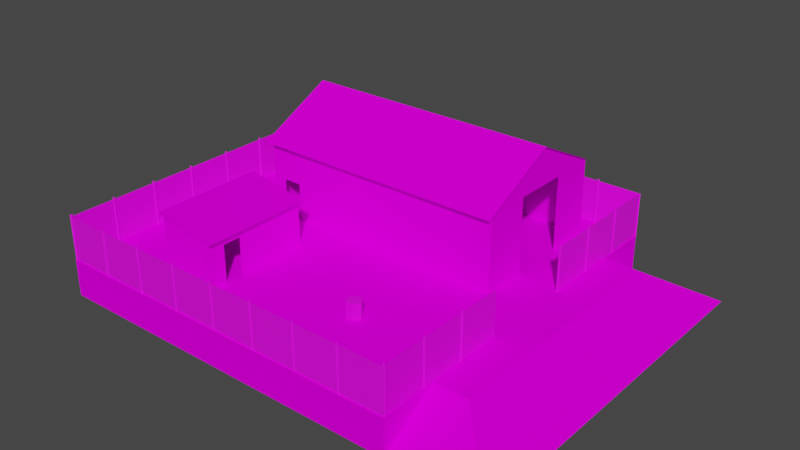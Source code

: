 # Source: Concrete_Ramps.blend  (saved by Blender 2.82.7; exported with 4.5.12 LTS)
import bpy
from mathutils import Matrix  # noqa: F401  (used for matrix-valued properties, if any)

bpy.ops.wm.read_factory_settings(use_empty=True)
scene = bpy.context.scene
scene.name = 'Scene'

# ---- collections
col_collection = bpy.data.collections.new('Collection'); scene.collection.children.link(col_collection)

# ---- images (referenced by path relative to the original .blend; pixels are not part of the script)
import os
ASSET_DIR = os.environ.get("B2B_ASSET_DIR", "")  # directory of the original .blend (textures are referenced by path, not embedded)
HERE = os.path.dirname(os.path.abspath(__file__))  # packed textures are extracted next to this script under _unpacked/

def load_image(name, relpath, width, height, colorspace="sRGB"):
    """Load a texture the original file referenced (path relative to the .blend, or extracted next to this script)."""
    p = next((c for c in (os.path.join(HERE, relpath), os.path.join(ASSET_DIR, relpath)) if relpath and os.path.exists(c)), "")
    if p:
        img = bpy.data.images.load(p, check_existing=True)
        img.name = name
    else:  # same state as the original file: an image datablock whose file is absent (Cycles renders it pink)
        img = bpy.data.images.new(name, width, height)
        img.source = "FILE"
        img.filepath = "//" + (relpath or name)
    img.colorspace_settings.name = colorspace
    return img
img_material_base_color_002 = load_image('material Base Color.002', 'Barrel-Texture.png', 1024, 1024, 'sRGB')
img_material_base_color_001 = load_image('material Base Color.001', '', 1024, 1024, 'sRGB')
img_concrete_floor_texture_png = load_image('Concrete Floor Texture.png', 'Concrete Floor Texture.png', 1024, 1024, 'sRGB')
img_material_base_color = load_image('material Base Color', 'Shed Corrugated Texture.png', 1024, 1024, 'sRGB')
img_material_0_base_color = load_image('material_0 Base Color', 'Rusty-Painted-Metal-Corrugated.png', 1024, 1024, 'sRGB')
img_color_a02_base_color_001 = load_image('Color_A02 Base Color.001', 'Pole Texture.png', 1024, 1024, 'sRGB')
img_color_c03_base_color_001 = load_image('Color_C03 Base Color.001', 'Chainlink-Fence.png', 1024, 1024, 'sRGB')

# ---- materials (node trees are filled in below, after node groups)
mat_material_001 = bpy.data.materials.new('material.001')
mat_material_001.use_transparent_shadow = False
mat_material_001.diffuse_color = (1.0, 1.0, 1.0, 1.0)
mat_material_0_001 = bpy.data.materials.new('material_0.001')
mat_material_0_001.use_transparent_shadow = False
mat_material_0_001.diffuse_color = (0.6431, 0.698, 0.7333, 1.0)
mat_color_m01_001 = bpy.data.materials.new('Color_M01.001')
mat_color_m01_001.use_transparent_shadow = False
mat_color_m01_001.diffuse_color = (0.8863, 0.8863, 0.8863, 1.0)
mat_material = bpy.data.materials.new('material')
mat_material.use_transparent_shadow = False
mat_material.diffuse_color = (1.0, 1.0, 1.0, 1.0)
mat_material_0 = bpy.data.materials.new('material_0')
mat_material_0.use_transparent_shadow = False
mat_material_0.diffuse_color = (0.6431, 0.698, 0.7333, 1.0)
mat_color_a08_003 = bpy.data.materials.new('Color_A08.003')
mat_color_a08_003.use_transparent_shadow = False
mat_color_a08_003.diffuse_color = (0.4, 0.0, 0.0, 1.0)
mat_color_a02_001 = bpy.data.materials.new('Color_A02.001')
mat_color_a02_001.use_transparent_shadow = False
mat_color_a02_001.diffuse_color = (1.0, 0.6, 0.6, 1.0)
mat_color_c03_001 = bpy.data.materials.new('Color_C03.001')
mat_color_c03_001.use_transparent_shadow = False
mat_color_c03_001.diffuse_color = (1.0, 0.698, 0.3961, 1.0)

# ---- material node trees
mat_material_001.use_nodes = True; mat_material_001.node_tree.nodes.clear()
_N = mat_material_001.node_tree.nodes; _L = mat_material_001.node_tree.links
n0 = _N.new('ShaderNodeBsdfPrincipled'); n0.name = 'Principled BSDF'; n0.location = (0, 300)
n0.distribution = 'GGX'
n0.subsurface_method = 'BURLEY'
n0.inputs[3].default_value = 1.45
n0.inputs[27].default_value = (0.0, 0.0, 0.0, 1.0)
n0.inputs[28].default_value = 1.0
n1 = _N.new('ShaderNodeOutputMaterial'); n1.name = 'Material Output'; n1.location = (300, 300)
n2 = _N.new('ShaderNodeTexImage'); n2.name = 'Image Texture'; n2.location = (-290, 280)
n2.image = img_material_base_color_002
n3 = _N.new('ShaderNodeTexImage'); n3.name = 'Image Texture.001'; n3.location = (0, 0)
n3.image = img_material_base_color_001
_L.new(n0.outputs[0], n1.inputs[0])
_L.new(n2.outputs[0], n0.inputs[0])
n1.is_active_output = True
mat_material_0_001.use_nodes = True; mat_material_0_001.node_tree.nodes.clear()
_N = mat_material_0_001.node_tree.nodes; _L = mat_material_0_001.node_tree.links
n0 = _N.new('ShaderNodeBsdfPrincipled'); n0.name = 'Principled BSDF'; n0.location = (0, 300)
n0.distribution = 'GGX'
n0.subsurface_method = 'BURLEY'
n0.inputs[0].default_value = (0.6431, 0.698, 0.7333, 1.0)
n0.inputs[3].default_value = 1.45
n0.inputs[27].default_value = (0.0, 0.0, 0.0, 1.0)
n0.inputs[28].default_value = 1.0
n1 = _N.new('ShaderNodeOutputMaterial'); n1.name = 'Material Output'; n1.location = (300, 300)
_L.new(n0.outputs[0], n1.inputs[0])
n1.is_active_output = True
mat_color_m01_001.use_nodes = True; mat_color_m01_001.node_tree.nodes.clear()
_N = mat_color_m01_001.node_tree.nodes; _L = mat_color_m01_001.node_tree.links
n0 = _N.new('ShaderNodeBsdfPrincipled'); n0.name = 'Principled BSDF'; n0.location = (0, 300)
n0.distribution = 'GGX'
n0.subsurface_method = 'BURLEY'
n0.inputs[2].default_value = 1.0
n0.inputs[3].default_value = 1.45
n0.inputs[13].default_value = 0.0
n0.inputs[27].default_value = (0.0, 0.0, 0.0, 1.0)
n0.inputs[28].default_value = 1.0
n1 = _N.new('ShaderNodeOutputMaterial'); n1.name = 'Material Output'; n1.location = (300, 300)
n2 = _N.new('ShaderNodeTexImage'); n2.name = 'Image Texture'; n2.location = (-290, 280)
n2.image = img_concrete_floor_texture_png
_L.new(n0.outputs[0], n1.inputs[0])
_L.new(n2.outputs[0], n0.inputs[0])
n1.is_active_output = True
mat_material.use_nodes = True; mat_material.node_tree.nodes.clear()
_N = mat_material.node_tree.nodes; _L = mat_material.node_tree.links
n0 = _N.new('ShaderNodeBsdfPrincipled'); n0.name = 'Principled BSDF'; n0.location = (0, 300)
n0.distribution = 'GGX'
n0.subsurface_method = 'BURLEY'
n0.inputs[2].default_value = 1.0
n0.inputs[3].default_value = 1.45
n0.inputs[13].default_value = 0.0
n0.inputs[27].default_value = (0.0, 0.0, 0.0, 1.0)
n0.inputs[28].default_value = 1.0
n1 = _N.new('ShaderNodeOutputMaterial'); n1.name = 'Material Output'; n1.location = (300, 300)
n2 = _N.new('ShaderNodeTexImage'); n2.name = 'Image Texture'; n2.location = (-290, 280)
n2.image = img_material_base_color
_L.new(n0.outputs[0], n1.inputs[0])
_L.new(n2.outputs[0], n0.inputs[0])
n1.is_active_output = True
mat_material_0.use_nodes = True; mat_material_0.node_tree.nodes.clear()
_N = mat_material_0.node_tree.nodes; _L = mat_material_0.node_tree.links
n0 = _N.new('ShaderNodeBsdfPrincipled'); n0.name = 'Principled BSDF'; n0.location = (0, 300)
n0.distribution = 'GGX'
n0.subsurface_method = 'BURLEY'
n0.inputs[3].default_value = 1.45
n0.inputs[27].default_value = (0.0, 0.0, 0.0, 1.0)
n0.inputs[28].default_value = 1.0
n1 = _N.new('ShaderNodeOutputMaterial'); n1.name = 'Material Output'; n1.location = (300, 300)
n2 = _N.new('ShaderNodeTexImage'); n2.name = 'Image Texture'; n2.location = (-290, 280)
n2.image = img_material_0_base_color
_L.new(n0.outputs[0], n1.inputs[0])
_L.new(n2.outputs[0], n0.inputs[0])
n1.is_active_output = True
mat_color_a08_003.use_nodes = True; mat_color_a08_003.node_tree.nodes.clear()
_N = mat_color_a08_003.node_tree.nodes; _L = mat_color_a08_003.node_tree.links
n0 = _N.new('ShaderNodeBsdfPrincipled'); n0.name = 'Principled BSDF'; n0.location = (0, 300)
n0.distribution = 'GGX'
n0.subsurface_method = 'BURLEY'
n0.inputs[2].default_value = 1.0
n0.inputs[3].default_value = 1.45
n0.inputs[13].default_value = 0.0
n0.inputs[27].default_value = (0.0, 0.0, 0.0, 1.0)
n0.inputs[28].default_value = 1.0
n1 = _N.new('ShaderNodeOutputMaterial'); n1.name = 'Material Output'; n1.location = (300, 300)
n2 = _N.new('ShaderNodeTexImage'); n2.name = 'Image Texture'; n2.location = (-290, 280)
n2.image = img_material_base_color
_L.new(n0.outputs[0], n1.inputs[0])
_L.new(n2.outputs[0], n0.inputs[0])
n1.is_active_output = True
mat_color_a02_001.use_nodes = True; mat_color_a02_001.node_tree.nodes.clear()
_N = mat_color_a02_001.node_tree.nodes; _L = mat_color_a02_001.node_tree.links
n0 = _N.new('ShaderNodeBsdfPrincipled'); n0.name = 'Principled BSDF'; n0.location = (0, 300)
n0.distribution = 'GGX'
n0.subsurface_method = 'BURLEY'
n0.inputs[3].default_value = 1.45
n0.inputs[27].default_value = (0.0, 0.0, 0.0, 1.0)
n0.inputs[28].default_value = 1.0
n1 = _N.new('ShaderNodeOutputMaterial'); n1.name = 'Material Output'; n1.location = (300, 300)
n2 = _N.new('ShaderNodeTexImage'); n2.name = 'Image Texture'; n2.location = (-290, 280)
n2.image = img_color_a02_base_color_001
_L.new(n0.outputs[0], n1.inputs[0])
_L.new(n2.outputs[0], n0.inputs[0])
n1.is_active_output = True
mat_color_c03_001.use_nodes = True; mat_color_c03_001.node_tree.nodes.clear()
_N = mat_color_c03_001.node_tree.nodes; _L = mat_color_c03_001.node_tree.links
n0 = _N.new('ShaderNodeBsdfPrincipled'); n0.name = 'Principled BSDF'; n0.location = (0, 300)
n0.distribution = 'GGX'
n0.subsurface_method = 'BURLEY'
n0.inputs[3].default_value = 1.45
n0.inputs[27].default_value = (0.0, 0.0, 0.0, 1.0)
n0.inputs[28].default_value = 1.0
n1 = _N.new('ShaderNodeOutputMaterial'); n1.name = 'Material Output'; n1.location = (300, 300)
n2 = _N.new('ShaderNodeTexImage'); n2.name = 'Image Texture'; n2.location = (-290, 280)
n2.image = img_color_c03_base_color_001
_L.new(n0.outputs[0], n1.inputs[0])
_L.new(n2.outputs[0], n0.inputs[0])
n1.is_active_output = True

# ---- world
world_world = bpy.data.worlds.new('World'); scene.world = world_world
world_world.use_nodes = True; world_world.node_tree.nodes.clear()
_N = world_world.node_tree.nodes; _L = world_world.node_tree.links
n0 = _N.new('ShaderNodeOutputWorld'); n0.name = 'World Output'; n0.location = (300, 300)
n1 = _N.new('ShaderNodeBackground'); n1.name = 'Background'; n1.location = (10, 300)
n1.inputs[0].default_value = (0.05088, 0.05088, 0.05088, 1.0)
_L.new(n1.outputs[0], n0.inputs[0])
n0.is_active_output = True
world_world.color = (0.05088, 0.05088, 0.05088)
world_world.use_sun_shadow = False
world_world.sun_shadow_jitter_overblur = 0.0

# ---- meshes
me_id3_001 = bpy.data.meshes.new('ID3.001')
me_id3_001.from_pydata([(0.4, 0.0, 0.0), (-0.2, 1.514e-08, 0.3464), (-0.2, -1.514e-08, -0.3464), (0.2, 1.514e-08, 0.3464), (0.2, 0.9, 0.3464), (-0.2, 0.9, 0.3464), (-0.4, -2.141e-24, -4.899e-17), (0.2, -1.514e-08, -0.3464), (0.2, 0.9, -0.3464), (-0.2, 0.9, -0.3464), (-0.4, 0.9, -3.934e-08), (0.4, 0.9, -3.934e-08), (5.864, -2.007, -0.1379), (7.706, -0.006983, -0.1379), (7.706, -0.006984, -5.138), (5.864, -0.006984, -5.138), (-14.14, -2.007, -15.14), (-9.136, -2.007, -15.14), (-14.14, -2.007, -10.14), (-14.14, -0.006984, -10.14), (-9.136, -0.006984, -10.14), (-14.14, -2.007, -5.138), (-14.14, -0.006984, -5.138), (-14.14, -2.007, 4.862), (-14.14, -0.006983, 4.862), (-14.14, -2.007, -0.1379), (-9.136, -2.007, 4.862), (-14.14, -0.006984, -0.1379), (-9.136, -0.006983, 4.862), (-9.136, -0.006984, -5.138), (-9.136, -0.006984, -0.1379), (-4.136, -0.006984, -10.14), (-4.136, -2.007, -15.14), (0.8636, -0.006984, -10.14), (0.8636, -2.007, -15.14), (5.864, -2.007, -10.14), (5.864, -0.006984, -10.14), (-4.136, -0.006983, -0.1379), (-4.136, -0.006984, -5.138), (-4.136, -2.007, 4.862), (-4.136, -0.006983, 4.862), (0.8636, -0.006984, -0.1379), (0.8636, -0.006983, 4.862), (0.8636, -0.006984, -5.138), (0.8636, -2.007, 4.862), (5.864, -2.007, 4.862), (5.864, -0.006984, -0.1379), (5.864, -0.006983, 4.862), (-9.821, 2.993, 2.535), (-6.821, 2.493, 2.535), (-9.821, -0.006983, 2.535), (-6.821, -0.006983, 1.535), (-9.821, 2.993, -3.465), (-8.321, -0.006983, -3.465), (-9.821, -0.006983, -3.465), (-9.321, -0.006983, -3.465), (-6.821, -0.006983, -3.465), (-6.536, 2.46, -3.589), (-6.821, -0.006983, 2.535), (-6.821, -0.006983, 0.5353), (-6.821, 2.493, -3.465), (-6.821, 1.993, 0.5353), (-6.821, 1.993, 1.535), (-8.321, 1.993, -3.465), (-9.321, 1.993, -3.465), (-10.11, 3.055, -3.589), (-10.11, 3.055, 2.66), (-6.536, 2.46, 2.66), (10.86, -2.007, -5.136), (10.86, -2.007, -10.14), (7.706, -0.006984, -10.14), (10.86, -2.007, -0.1379), (5.864, -0.006983, 1.704), (10.86, -2.007, 4.862), (7.706, -0.006983, 1.704), (5.864, -2.007, -15.14), (5.864, -0.006983, -11.98), (10.86, -2.007, -15.14), (7.706, -0.006983, -11.98), (3.625, 3.994, -5.138), (-10.7, 3.994, -5.138), (-10.7, 3.994, -13.94), (3.625, 6.194, -9.538), (3.464, 6.193, -9.538), (3.464, 4.193, -5.538), (3.464, -0.006983, -5.538), (3.464, 4.093, -11.04), (3.464, 4.093, -8.038), (3.464, -0.006983, -8.038), (3.464, 4.193, -13.54), (-3.036, -0.006983, -13.54), (-9.786, -0.006982, -5.538), (-8.786, 1.993, -5.538), (-10.54, 4.193, -5.538), (-9.786, 1.993, -5.538), (3.625, 3.994, -13.94), (-10.7, 6.194, -9.538), (3.464, -0.006984, -11.04), (3.464, -0.006984, -13.54), (-10.54, -0.006982, -13.54), (-10.54, 4.193, -13.54), (-4.036, -0.006983, -13.54), (-4.036, 1.993, -13.54), (-3.036, 1.993, -13.54), (-10.54, -0.006982, -5.538), (-8.786, -0.006982, -5.538), (-10.54, 6.193, -9.538), (-14.14, -0.006984, -15.14), (-14.14, 2.493, -15.14), (-14.08, 2.493, -15.08), (-14.02, 2.493, -15.14), (-14.08, -0.006984, -15.2), (-14.08, 2.493, -15.2), (-14.08, -0.006984, -15.08), (-14.02, -0.006984, -15.14), (-14.02, 2.393, -15.14), (-11.62, -0.006984, -15.14), (-11.62, 2.393, -15.14), (-11.65, -0.006984, -15.14), (-11.65, 2.493, -15.14), (-11.59, 2.493, -15.08), (-11.53, 2.493, -15.14), (-11.59, -0.006984, -15.2), (-11.59, 2.493, -15.2), (-11.59, -0.006984, -15.08), (-11.53, -0.006984, -15.14), (-11.54, 2.393, -15.14), (-9.136, 2.393, -15.14), (-9.136, -0.006984, -15.14), (-9.136, 2.493, -15.14), (-9.076, 2.493, -15.08), (-9.016, 2.493, -15.14), (-9.076, -0.006984, -15.2), (-9.076, 2.493, -15.2), (-9.076, -0.006984, -15.08), (-9.024, -0.006984, -15.14), (-6.624, 2.393, -15.14), (-6.624, -0.006984, -15.14), (-9.024, 2.393, -15.14), (-6.649, -0.006984, -15.14), (-6.649, 2.493, -15.14), (-6.589, 2.493, -15.08), (-6.529, 2.493, -15.14), (-6.589, -0.006984, -15.2), (-6.589, 2.493, -15.2), (-6.589, -0.006984, -15.08), (-6.536, 2.393, -15.14), (-6.536, -0.006984, -15.14), (-4.136, 2.393, -15.14), (-4.136, -0.006984, -15.14), (-4.136, 2.493, -15.14), (-4.076, 2.493, -15.08), (-4.016, 2.493, -15.14), (-4.076, -0.006984, -15.2), (-4.076, 2.493, -15.2), (-4.076, -0.006984, -15.08), (-4.016, -0.006984, -15.14), (-4.024, 2.393, -15.14), (-1.624, -0.006984, -15.14), (-1.624, 2.393, -15.14), (-1.649, -0.006984, -15.14), (-1.649, 2.493, -15.14), (-1.589, 2.493, -15.08), (-1.529, 2.493, -15.14), (-1.589, -0.006984, -15.2), (-1.589, 2.493, -15.2), (-1.589, -0.006984, -15.08), (-1.529, -0.006984, -15.14), (0.8636, 2.393, -15.14), (-1.536, 2.393, -15.14), (0.8636, -0.006984, -15.14), (0.8636, 2.493, -15.14), (0.9236, 2.493, -15.08), (0.9836, 2.493, -15.14), (0.9236, -0.006984, -15.2), (0.9236, 2.493, -15.2), (0.9236, -0.006984, -15.08), (0.9836, -0.006984, -15.14), (0.9763, 2.393, -15.14), (3.376, 2.393, -15.14), (3.376, -0.006984, -15.14), (3.351, -0.006984, -15.14), (3.351, 2.493, -15.14), (3.411, 2.493, -15.08), (3.471, 2.493, -15.14), (3.411, -0.006984, -15.2), (3.411, 2.493, -15.2), (3.411, -0.006984, -15.08), (3.464, -0.006984, -15.14), (5.864, 2.393, -15.14), (5.864, -0.006984, -15.14), (3.464, 2.393, -15.14), (-14.14, -0.006984, 4.802), (-14.14, 2.493, 4.802), (-14.08, 2.493, 4.862), (-14.02, 2.493, 4.802), (-14.08, -0.006984, 4.742), (-14.08, 2.493, 4.742), (-14.08, -0.006983, 4.862), (-14.02, -0.006984, 4.802), (-14.02, 2.393, 4.802), (-11.62, 2.393, 4.802), (-11.62, -0.006983, 4.802), (-11.65, -0.006984, 4.802), (-11.65, 2.493, 4.802), (-11.59, 2.493, 4.862), (-11.53, 2.493, 4.802), (-11.59, -0.006984, 4.742), (-11.59, 2.493, 4.742), (-11.59, -0.006983, 4.862), (-11.53, -0.006984, 4.802), (-9.136, 2.393, 4.802), (-11.54, 2.393, 4.802), (-9.136, -0.006984, 4.802), (-9.136, 2.493, 4.802), (-9.076, 2.493, 4.862), (-9.016, 2.493, 4.802), (-9.076, -0.006984, 4.742), (-9.076, 2.493, 4.742), (-9.076, -0.006983, 4.862), (-9.016, -0.006984, 4.802), (-6.624, -0.006983, 4.802), (-6.624, 2.393, 4.802), (-9.024, 2.393, 4.802), (-6.649, -0.006984, 4.802), (-6.649, 2.493, 4.802), (-6.589, 2.493, 4.862), (-6.529, 2.493, 4.802), (-6.589, -0.006984, 4.742), (-6.589, 2.493, 4.742), (-6.589, -0.006983, 4.862), (-6.529, -0.006984, 4.802), (-6.536, 2.393, 4.802), (-4.136, 2.393, 4.802), (-4.136, -0.006984, 4.802), (-4.136, 2.493, 4.802), (-4.076, 2.493, 4.862), (-4.016, 2.493, 4.802), (-4.076, -0.006984, 4.742), (-4.076, 2.493, 4.742), (-4.076, -0.006983, 4.862), (-4.016, -0.006984, 4.802), (-1.624, -0.006983, 4.802), (-1.624, 2.393, 4.802), (-4.024, 2.393, 4.802), (-1.649, -0.006984, 4.802), (-1.649, 2.493, 4.802), (-1.589, 2.493, 4.862), (-1.529, 2.493, 4.802), (-1.589, -0.006984, 4.742), (-1.589, 2.493, 4.742), (-1.589, -0.006983, 4.862), (0.8636, 2.393, 4.802), (-1.536, -0.006983, 4.802), (-1.536, 2.393, 4.802), (0.8636, -0.006984, 4.802), (0.8636, 2.493, 4.802), (0.9236, 2.493, 4.862), (0.9836, 2.493, 4.802), (0.9236, -0.006984, 4.742), (0.9236, 2.493, 4.742), (0.9236, -0.006983, 4.862), (0.9836, -0.006984, 4.802), (0.9763, 2.393, 4.802), (3.376, -0.006983, 4.802), (3.376, 2.393, 4.802), (3.351, -0.006984, 4.802), (3.351, 2.493, 4.802), (3.411, 2.493, 4.862), (3.471, 2.493, 4.802), (3.411, -0.006984, 4.742), (3.411, 2.493, 4.742), (3.411, -0.006983, 4.862), (5.864, -0.006983, 4.802), (5.864, 2.393, 4.802), (3.464, -0.006983, 4.802), (3.464, 2.393, 4.802), (-14.08, -0.006984, 4.802), (-14.08, 2.493, 4.802), (-14.02, 2.493, 4.742), (-14.08, 2.493, 4.682), (-14.14, -0.006984, 4.742), (-14.14, 2.493, 4.742), (-14.02, -0.006983, 4.742), (-14.08, 2.393, 2.289), (-14.08, -0.006984, 2.289), (-14.08, -0.006983, 4.689), (-14.08, 2.393, 4.689), (-14.08, -0.006984, 2.315), (-14.08, 2.493, 2.315), (-14.02, 2.493, 2.255), (-14.08, 2.493, 2.195), (-14.14, -0.006984, 2.255), (-14.14, 2.493, 2.255), (-14.02, -0.006984, 2.255), (-14.08, -0.006984, 2.195), (-14.08, 2.393, 2.202), (-14.08, 2.393, -0.1979), (-14.08, -0.006984, -0.1979), (-14.08, 2.493, -0.1979), (-14.02, 2.493, -0.2579), (-14.08, 2.493, -0.3179), (-14.14, -0.006984, -0.2579), (-14.14, 2.493, -0.2579), (-14.02, -0.006984, -0.2579), (-14.08, -0.006984, -0.3179), (-14.08, 2.393, -2.711), (-14.08, -0.006984, -2.711), (-14.08, 2.393, -0.3106), (-14.08, -0.006984, -2.685), (-14.08, 2.493, -2.685), (-14.02, 2.493, -2.745), (-14.08, 2.493, -2.805), (-14.14, -0.006984, -2.745), (-14.14, 2.493, -2.745), (-14.02, -0.006984, -2.745), (-14.08, -0.006984, -2.805), (-14.08, 2.393, -5.198), (-14.08, 2.393, -2.798), (-14.08, -0.006984, -5.198), (-14.08, 2.493, -5.198), (-14.02, 2.493, -5.258), (-14.08, 2.493, -5.318), (-14.14, -0.006984, -5.258), (-14.14, 2.493, -5.258), (-14.02, -0.006984, -5.258), (-14.08, 2.393, -7.711), (-14.08, -0.006984, -7.711), (-14.08, -0.006984, -5.311), (-14.08, 2.393, -5.311), (-14.08, -0.006984, -7.685), (-14.08, 2.493, -7.685), (-14.02, 2.493, -7.745), (-14.08, 2.493, -7.805), (-14.14, -0.006984, -7.745), (-14.14, 2.493, -7.745), (-14.02, -0.006984, -7.745), (-14.08, -0.006984, -7.805), (-14.08, 2.393, -7.798), (-14.08, 2.393, -10.2), (-14.08, -0.006984, -10.2), (-14.08, 2.493, -10.2), (-14.02, 2.493, -10.26), (-14.08, 2.493, -10.32), (-14.14, -0.006984, -10.26), (-14.14, 2.493, -10.26), (-14.02, -0.006984, -10.26), (-14.08, -0.006984, -10.32), (-14.08, 2.393, -10.31), (-14.08, -0.006984, -12.71), (-14.08, 2.393, -12.71), (-14.08, -0.006984, -12.69), (-14.08, 2.493, -12.69), (-14.02, 2.493, -12.75), (-14.08, 2.493, -12.81), (-14.14, -0.006984, -12.75), (-14.14, 2.493, -12.75), (-14.02, -0.006984, -12.75), (-14.08, -0.006984, -12.81), (-14.08, 2.393, -15.2), (-14.08, 2.393, -12.8), (5.804, -0.006984, 4.802), (5.804, 2.493, 4.802), (5.864, 2.493, 4.742), (5.804, 2.493, 4.682), (5.744, -0.006984, 4.742), (5.744, 2.493, 4.742), (5.864, -0.006983, 4.742), (5.804, -0.006984, 4.682), (5.804, 2.393, 4.689), (5.804, 2.393, 2.289), (5.804, -0.006984, 2.289), (5.804, -0.006984, 2.315), (5.804, 2.493, 2.315), (5.864, 2.493, 2.255), (5.804, 2.493, 2.195), (5.744, -0.006984, 2.255), (5.744, 2.493, 2.255), (5.864, -0.006984, 2.255), (5.804, -0.006984, 2.195), (5.804, 2.393, -0.1979), (5.804, 2.393, 2.202), (5.804, -0.006984, -0.1979), (5.804, 2.493, -0.1979), (5.864, 2.493, -0.2579), (5.804, 2.493, -0.3179), (5.744, -0.006984, -0.2579), (5.744, 2.493, -0.2579), (5.864, -0.006984, -0.2579), (5.804, -0.006984, -0.3179), (5.804, 2.393, -0.3106), (5.804, -0.006984, -2.711), (5.804, 2.393, -2.711), (5.804, -0.006984, -7.685), (5.804, 2.493, -7.685), (5.864, 2.493, -7.745), (5.804, 2.493, -7.805), (5.744, -0.006984, -7.745), (5.744, 2.493, -7.745), (5.864, -0.006984, -7.745), (5.804, -0.006984, -7.805), (5.804, 2.393, -7.798), (5.804, 2.393, -10.2), (5.804, -0.006984, -10.2), (5.804, 2.493, -10.2), (5.864, 2.493, -10.26), (5.804, 2.493, -10.32), (5.744, -0.006984, -10.26), (5.744, 2.493, -10.26), (5.864, -0.006984, -10.26), (5.804, -0.006984, -10.32), (5.804, 2.393, -10.31), (5.804, 2.393, -12.71), (5.804, -0.006984, -12.71), (5.804, -0.006984, -12.69), (5.804, 2.493, -12.69), (5.864, 2.493, -12.75), (5.804, 2.493, -12.81), (5.744, -0.006984, -12.75), (5.744, 2.493, -12.75), (5.864, -0.006984, -12.75), (5.804, -0.006984, -12.81), (5.804, 2.393, -12.8), (5.804, -0.006984, -15.2), (5.804, 2.393, -15.2)], [], [(7, 0, 3, 1, 6, 2), (0, 7, 8, 11), (3, 0, 11, 4), (1, 3, 4, 5), (6, 1, 5, 10), (2, 6, 10, 9), (7, 2, 9, 8), (11, 8, 9, 10, 5, 4), (13, 14, 15, 46), (71, 68, 14, 13), (16, 18, 19, 107), (20, 128, 107, 19), (17, 16, 107, 128), (18, 21, 22, 19), (29, 20, 19, 22), (31, 149, 128, 20), (32, 17, 128, 149), (38, 31, 20, 29), (21, 25, 27, 22), (30, 29, 22, 27), (25, 23, 24, 27), (23, 26, 28, 24), (28, 30, 27, 24), (37, 38, 29, 30), (26, 39, 40, 28), (40, 37, 30, 28), (33, 170, 149, 31), (34, 32, 149, 170), (43, 33, 31, 38), (36, 190, 170, 33), (75, 34, 170, 190), (35, 75, 190, 36), (15, 36, 33, 43), (41, 43, 38, 37), (39, 44, 42, 40), (42, 41, 37, 40), (46, 15, 43, 41), (44, 45, 47, 42), (47, 46, 41, 42), (45, 12, 46, 47), (50, 58, 49, 48), (58, 51, 62, 61, 59, 56, 60, 49), (54, 50, 48, 52), (56, 53, 63, 64, 55, 54, 52, 60), (65, 66, 67, 57), (14, 70, 36, 15), (68, 69, 70, 14), (46, 72, 74, 13), (13, 74, 73, 71), (45, 73, 74, 72), (36, 70, 78, 76), (76, 78, 77, 75), (69, 77, 78, 70), (96, 80, 79, 82), (81, 96, 82, 95), (83, 84, 89), (98, 89, 84, 85, 88, 87, 86, 97), (98, 90, 103, 102, 101, 99, 100, 89), (104, 91, 94, 92, 105, 85, 84, 93), (104, 93, 100, 99), (106, 100, 93), (111, 107, 108, 112), (113, 114, 111, 107), (107, 113, 109, 108), (108, 109, 110, 112), (114, 111, 112, 110), (113, 114, 110, 109), (115, 114, 116, 117), (122, 118, 119, 123), (124, 125, 122, 118), (118, 124, 120, 119), (119, 120, 121, 123), (125, 122, 123, 121), (124, 125, 121, 120), (126, 125, 128, 127), (132, 128, 129, 133), (134, 135, 132, 128), (128, 134, 130, 129), (129, 130, 131, 133), (135, 132, 133, 131), (134, 135, 131, 130), (138, 135, 137, 136), (143, 139, 140, 144), (145, 147, 143, 139), (139, 145, 141, 140), (140, 141, 142, 144), (147, 143, 144, 142), (145, 147, 142, 141), (146, 147, 149, 148), (153, 149, 150, 154), (155, 156, 153, 149), (149, 155, 151, 150), (150, 151, 152, 154), (156, 153, 154, 152), (155, 156, 152, 151), (157, 156, 158, 159), (164, 160, 161, 165), (166, 167, 164, 160), (160, 166, 162, 161), (161, 162, 163, 165), (167, 164, 165, 163), (166, 167, 163, 162), (169, 167, 170, 168), (174, 170, 171, 175), (176, 177, 174, 170), (170, 176, 172, 171), (171, 172, 173, 175), (177, 174, 175, 173), (176, 177, 173, 172), (178, 177, 180, 179), (185, 181, 182, 186), (187, 188, 185, 181), (181, 187, 183, 182), (182, 183, 184, 186), (188, 185, 186, 184), (187, 188, 184, 183), (191, 188, 190, 189), (196, 192, 193, 197), (198, 199, 196, 192), (192, 198, 194, 193), (193, 194, 195, 197), (199, 196, 197, 195), (198, 199, 195, 194), (200, 199, 202, 201), (207, 203, 204, 208), (209, 210, 207, 203), (203, 209, 205, 204), (204, 205, 206, 208), (210, 207, 208, 206), (209, 210, 206, 205), (212, 210, 213, 211), (217, 213, 214, 218), (219, 220, 217, 213), (213, 219, 215, 214), (214, 215, 216, 218), (220, 217, 218, 216), (219, 220, 216, 215), (223, 220, 221, 222), (228, 224, 225, 229), (230, 231, 228, 224), (224, 230, 226, 225), (225, 226, 227, 229), (231, 228, 229, 227), (230, 231, 227, 226), (232, 231, 234, 233), (238, 234, 235, 239), (240, 241, 238, 234), (234, 240, 236, 235), (235, 236, 237, 239), (241, 238, 239, 237), (240, 241, 237, 236), (244, 241, 242, 243), (249, 245, 246, 250), (251, 253, 249, 245), (245, 251, 247, 246), (246, 247, 248, 250), (253, 249, 250, 248), (251, 253, 248, 247), (254, 253, 255, 252), (259, 255, 256, 260), (261, 262, 259, 255), (255, 261, 257, 256), (256, 257, 258, 260), (262, 259, 260, 258), (261, 262, 258, 257), (263, 262, 264, 265), (270, 266, 267, 271), (272, 275, 270, 266), (266, 272, 268, 267), (267, 268, 269, 271), (275, 270, 271, 269), (272, 275, 269, 268), (276, 275, 273, 274), (281, 277, 278, 282), (283, 286, 281, 277), (277, 283, 279, 278), (278, 279, 280, 282), (286, 281, 282, 280), (283, 286, 280, 279), (284, 285, 286, 287), (292, 288, 289, 293), (294, 295, 292, 288), (288, 294, 290, 289), (289, 290, 291, 293), (295, 292, 293, 291), (294, 295, 291, 290), (296, 295, 298, 297), (302, 298, 299, 303), (304, 305, 302, 298), (298, 304, 300, 299), (299, 300, 301, 303), (305, 302, 303, 301), (304, 305, 301, 300), (308, 305, 307, 306), (313, 309, 310, 314), (315, 316, 313, 309), (309, 315, 311, 310), (310, 311, 312, 314), (316, 313, 314, 312), (315, 316, 312, 311), (318, 316, 319, 317), (323, 319, 320, 324), (325, 328, 323, 319), (319, 325, 321, 320), (320, 321, 322, 324), (328, 323, 324, 322), (325, 328, 322, 321), (329, 328, 327, 326), (334, 330, 331, 335), (336, 337, 334, 330), (330, 336, 332, 331), (331, 332, 333, 335), (337, 334, 335, 333), (336, 337, 333, 332), (338, 337, 340, 339), (344, 340, 341, 345), (346, 347, 344, 340), (340, 346, 342, 341), (341, 342, 343, 345), (347, 344, 345, 343), (346, 347, 343, 342), (348, 347, 349, 350), (355, 351, 352, 356), (357, 358, 355, 351), (351, 357, 353, 352), (352, 353, 354, 356), (358, 355, 356, 354), (357, 358, 354, 353), (360, 358, 111, 359), (365, 361, 362, 366), (367, 368, 365, 361), (361, 367, 363, 362), (362, 363, 364, 366), (368, 365, 366, 364), (367, 368, 364, 363), (369, 368, 371, 370), (376, 372, 373, 377), (378, 379, 376, 372), (372, 378, 374, 373), (373, 374, 375, 377), (379, 376, 377, 375), (378, 379, 375, 374), (381, 379, 382, 380), (386, 382, 383, 387), (388, 389, 386, 382), (382, 388, 384, 383), (383, 384, 385, 387), (389, 386, 387, 385), (388, 389, 385, 384), (390, 389, 391, 392), (397, 393, 394, 398), (399, 400, 397, 393), (393, 399, 395, 394), (394, 395, 396, 398), (400, 397, 398, 396), (399, 400, 396, 395), (401, 400, 403, 402), (407, 403, 404, 408), (409, 410, 407, 403), (403, 409, 405, 404), (404, 405, 406, 408), (410, 407, 408, 406), (409, 410, 406, 405), (411, 410, 413, 412), (418, 414, 415, 419), (420, 421, 418, 414), (414, 420, 416, 415), (415, 416, 417, 419), (421, 418, 419, 417), (420, 421, 417, 416), (422, 421, 423, 424)])
me_id3_001.polygons.foreach_set('material_index', [0, 0, 0, 0, 0, 0, 0, 0, 2, 2, 2, 2, 2, 2, 2, 2, 2, 2, 2, 2, 2, 2, 2, 2, 2, 2, 2, 2, 2, 2, 2, 2, 2, 2, 2, 2, 2, 2, 2, 2, 3, 3, 3, 3, 3, 2, 2, 2, 2, 2, 2, 2, 2, 5, 5, 5, 5, 5, 5, 5, 5, 6, 6, 6, 6, 6, 6, 7, 6, 6, 6, 6, 6, 6, 7, 6, 6, 6, 6, 6, 6, 7, 6, 6, 6, 6, 6, 6, 7, 6, 6, 6, 6, 6, 6, 7, 6, 6, 6, 6, 6, 6, 7, 6, 6, 6, 6, 6, 6, 7, 6, 6, 6, 6, 6, 6, 7, 6, 6, 6, 6, 6, 6, 7, 6, 6, 6, 6, 6, 6, 7, 6, 6, 6, 6, 6, 6, 7, 6, 6, 6, 6, 6, 6, 7, 6, 6, 6, 6, 6, 6, 7, 6, 6, 6, 6, 6, 6, 7, 6, 6, 6, 6, 6, 6, 7, 6, 6, 6, 6, 6, 6, 7, 6, 6, 6, 6, 6, 6, 7, 6, 6, 6, 6, 6, 6, 7, 6, 6, 6, 6, 6, 6, 7, 6, 6, 6, 6, 6, 6, 7, 6, 6, 6, 6, 6, 6, 7, 6, 6, 6, 6, 6, 6, 7, 6, 6, 6, 6, 6, 6, 7, 6, 6, 6, 6, 6, 6, 7, 6, 6, 6, 6, 6, 6, 7, 6, 6, 6, 6, 6, 6, 7, 6, 6, 6, 6, 6, 6, 7, 6, 6, 6, 6, 6, 6, 7, 6, 6, 6, 6, 6, 6, 7, 6, 6, 6, 6, 6, 6, 7])
_uv = me_id3_001.uv_layers.new(name='UVMap')
_uv.uv.foreach_set('vector', [0.787, 0.6497, 0.9113, 0.7215, 0.9113, 0.8651, 0.787, 0.9369, 0.6626, 0.8651, 0.6626, 0.7215, 0.3047, -0.01094, 0.6094, -0.01094, 0.6094, 0.9406, 0.3047, 0.9406, 0.0, -0.01094, 0.3047, -0.01094, 0.3047, 0.9406, 0.0, 0.9406, 0.3125, -0.01094, 0.6094, -0.01094, 0.6094, 0.9406, 0.3125, 0.9406, 0.007812, -0.01094, 0.3047, -0.01094, 0.3047, 0.9406, 0.007812, 0.9406, 0.3047, -0.01094, 0.6094, -0.01094, 0.6094, 0.9406, 0.3047, 0.9406, 0.0, -0.01094, 0.3047, -0.01094, 0.3047, 0.9406, 0.0, 0.9406, 0.9383, 0.9552, 0.7518, 0.998, 0.6215, 0.8579, 0.6777, 0.675, 0.8642, 0.6322, 0.9945, 0.7724, 0.157, 0.01052, 0.8096, 0.01052, 0.8096, 0.2509, 0.157, 0.2509, -1.005, 0.9757, -1.987, 0.9757, -1.987, 0.241, -1.005, 0.241, 0.9957, 0.9992, 0.0009499, 0.9992, 0.0009499, 0.6141, 0.9957, 0.6141, 0.1664, 0.6477, 0.1664, 0.008438, 0.8056, 0.008438, 0.8056, 0.6477, 0.9957, 0.9992, 0.0009499, 0.9992, 0.0009499, 0.6141, 0.9957, 0.6141, 0.9957, 0.9992, 0.0009499, 0.9992, 0.0009499, 0.6141, 0.9957, 0.6141, 0.1664, 0.6477, 0.1664, 0.008438, 0.8056, 0.008438, 0.8056, 0.6477, 0.1664, 0.6477, 0.1664, 0.008438, 0.8056, 0.008438, 0.8056, 0.6477, 0.9957, 0.9992, 0.0009499, 0.9992, 0.0009499, 0.6141, 0.9957, 0.6141, 0.1664, 0.6477, 0.1664, 0.008438, 0.8056, 0.008438, 0.8056, 0.6477, 0.9957, 0.9992, 0.0009499, 0.9992, 0.0009499, 0.6141, 0.9957, 0.6141, 0.1664, 0.6477, 0.1664, 0.008438, 0.8056, 0.008438, 0.8056, 0.6477, 0.9957, 0.9992, 0.0009499, 0.9992, 0.0009499, 0.6141, 0.9957, 0.6141, 0.9957, 0.9992, 0.0009499, 0.9992, 0.0009499, 0.6141, 0.9957, 0.6141, 0.1664, 0.6477, 0.1664, 0.008438, 0.8056, 0.008438, 0.8056, 0.6477, 0.1664, 0.6477, 0.1664, 0.008438, 0.8056, 0.008438, 0.8056, 0.6477, 0.9957, 0.9992, 0.0009499, 0.9992, 0.0009499, 0.6141, 0.9957, 0.6141, 0.1664, 0.6477, 0.1664, 0.008438, 0.8056, 0.008438, 0.8056, 0.6477, 0.1664, 0.6477, 0.1664, 0.008438, 0.8056, 0.008438, 0.8056, 0.6477, 0.9957, 0.9992, 0.0009499, 0.9992, 0.0009499, 0.6141, 0.9957, 0.6141, 0.1664, 0.6477, 0.1664, 0.008438, 0.8056, 0.008438, 0.8056, 0.6477, 0.1664, 0.6477, 0.1664, 0.008438, 0.8056, 0.008438, 0.8056, 0.6477, 0.9957, 0.9992, 0.0009499, 0.9992, 0.0009499, 0.6141, 0.9957, 0.6141, 0.9957, 0.9992, 0.0009499, 0.9992, 0.0009499, 0.6141, 0.9957, 0.6141, 0.1664, 0.6477, 0.1664, 0.008438, 0.8056, 0.008438, 0.8056, 0.6477, 0.1664, 0.6477, 0.1664, 0.008438, 0.8056, 0.008438, 0.8056, 0.6477, 0.9957, 0.9992, 0.0009499, 0.9992, 0.0009499, 0.6141, 0.9957, 0.6141, 0.1664, 0.6477, 0.1664, 0.008438, 0.8056, 0.008438, 0.8056, 0.6477, 0.1664, 0.6477, 0.1664, 0.008438, 0.8056, 0.008438, 0.8056, 0.6477, 0.9957, 0.9992, 0.0009499, 0.9992, 0.0009499, 0.6141, 0.9957, 0.6141, 0.1664, 0.6477, 0.1664, 0.008438, 0.8056, 0.008438, 0.8056, 0.6477, 0.9957, 0.9992, 0.0009499, 0.9992, 0.0009499, 0.6141, 0.9957, 0.6141, 0.3978, 0.1268, 1.145, 0.09413, 1.145, 0.9906, 0.3978, 0.9912, 1.212, 0.2038, 0.9539, 0.2038, 0.9539, 0.8604, 0.6962, 0.8604, 0.6962, 0.2038, -0.3346, 0.2038, -0.3346, 0.9917, 1.212, 0.9917, -0.3403, 0.008436, 1.319, 0.008435, 1.319, 0.9945, -0.3403, 0.9945, 0.07392, -0.0003338, 0.4792, 0.07045, 0.4792, 0.7897, 0.7495, 0.7606, 0.7495, 0.1104, 0.8846, 0.1285, 0.8846, 0.9968, 0.07392, 0.993, 1.273, 0.9296, -0.2729, 0.9296, -0.2729, 0.01717, 1.273, 0.01717, 0.157, 0.01052, 0.8096, 0.01052, 0.8096, 0.2509, 0.157, 0.2509, -1.005, 0.9757, -1.987, 0.9757, -1.987, 0.241, -1.005, 0.241, 0.4185, 0.6489, 0.1781, 0.6489, 0.1781, 0.4085, 0.4185, 0.4085, 0.3288, 0.2466, -0.02414, 0.2466, -0.6338, 0.9846, 0.3288, 0.9846, -0.4212, 0.9846, -1.384, 0.9846, -0.7741, 0.2466, -0.4212, 0.2466, 0.4185, 0.6489, 0.1781, 0.6489, 0.1781, 0.4085, 0.4185, 0.4085, 0.3288, 0.2466, -0.02414, 0.2466, -0.6338, 0.9846, 0.3288, 0.9846, -0.4212, 0.9846, -1.384, 0.9846, -0.7741, 0.2466, -0.4212, 0.2466, -1.25, 1.953, -1.25, 1.016, 3.062, 1.016, 3.062, 1.953, 3.062, 1.016, 3.062, 1.953, -1.25, 1.953, -1.25, 1.016, 0.2656, 0.2969, -0.9375, 0.9062, 1.469, 0.9062, 1.469, 0.0, 1.469, 0.9062, -0.9375, 0.9062, -0.9375, 0.0, -0.1875, 0.0, -0.1875, 0.875, 0.7188, 0.875, 0.7188, 0.0, -1.25, 0.007812, 0.7109, 0.007812, 0.7109, 0.4688, 1.016, 0.4688, 1.016, 0.007812, 2.969, 0.007812, 2.969, 0.9922, -1.25, 0.9922, -1.25, 0.0, -1.023, 0.0, -1.023, 0.4531, -0.7188, 0.4531, -0.7188, 0.0, 2.969, 0.0, 2.969, 0.9922, -1.25, 0.9922, 3.883, -0.007812, 3.883, 0.8984, 1.469, 0.8984, 1.469, -0.007812, 2.68, 0.2891, 1.469, 0.8984, 3.883, 0.8984, 0.3504, -1.755, 0.5034, -1.755, 0.5034, 2.755, 0.3504, 2.755, 0.1358, 0.0, 0.1697, 1.332e-08, 0.1697, 0.03394, 0.1358, 0.03394, 0.1973, -1.755, 0.3504, -1.755, 0.3504, 2.755, 0.1973, 2.755, 0.1358, 0.06788, 0.1358, 0.03394, 0.1697, 0.03394, 0.1697, 0.06788, 0.6565, -1.755, 0.8096, -1.755, 0.8096, 2.755, 0.6565, 2.755, 0.6565, 2.755, 0.5034, 2.755, 0.5034, -1.755, 0.6565, -1.755, 0.9979, -0.001883, 0.9979, 0.9938, 0.002134, 0.9938, 0.002134, -0.001882, 0.3504, -1.755, 0.5034, -1.755, 0.5034, 2.755, 0.3504, 2.755, 0.1358, 0.0, 0.1697, 1.332e-08, 0.1697, 0.03394, 0.1358, 0.03394, 0.1973, -1.755, 0.3504, -1.755, 0.3504, 2.755, 0.1973, 2.755, 0.1358, 0.06788, 0.1358, 0.03394, 0.1697, 0.03394, 0.1697, 0.06788, 0.6565, -1.755, 0.8096, -1.755, 0.8096, 2.755, 0.6565, 2.755, 0.6565, 2.755, 0.5034, 2.755, 0.5034, -1.755, 0.6565, -1.755, 0.9979, -0.001883, 0.9979, 0.9938, 0.002134, 0.9938, 0.002134, -0.001882, 0.3504, -1.755, 0.5034, -1.755, 0.5034, 2.755, 0.3504, 2.755, 0.1358, 0.0, 0.1697, 1.332e-08, 0.1697, 0.03394, 0.1358, 0.03394, 0.1973, -1.755, 0.3504, -1.755, 0.3504, 2.755, 0.1973, 2.755, 0.1358, 0.06788, 0.1358, 0.03394, 0.1697, 0.03394, 0.1697, 0.06788, 0.6565, -1.755, 0.8096, -1.755, 0.8096, 2.755, 0.6565, 2.755, 0.6565, 2.755, 0.5034, 2.755, 0.5034, -1.755, 0.6565, -1.755, 0.9979, -0.001883, 0.9979, 0.9938, 0.002134, 0.9938, 0.002134, -0.001882, 0.3504, -1.755, 0.5034, -1.755, 0.5034, 2.755, 0.3504, 2.755, 0.1358, 0.0, 0.1697, 1.332e-08, 0.1697, 0.03394, 0.1358, 0.03394, 0.1973, -1.755, 0.3504, -1.755, 0.3504, 2.755, 0.1973, 2.755, 0.1358, 0.06788, 0.1358, 0.03394, 0.1697, 0.03394, 0.1697, 0.06788, 0.6565, -1.755, 0.8096, -1.755, 0.8096, 2.755, 0.6565, 2.755, 0.6565, 2.755, 0.5034, 2.755, 0.5034, -1.755, 0.6565, -1.755, 0.9979, -0.001883, 0.9979, 0.9938, 0.002134, 0.9938, 0.002134, -0.001882, 0.3504, -1.755, 0.5034, -1.755, 0.5034, 2.755, 0.3504, 2.755, 0.1358, 0.0, 0.1697, 1.332e-08, 0.1697, 0.03394, 0.1358, 0.03394, 0.1973, -1.755, 0.3504, -1.755, 0.3504, 2.755, 0.1973, 2.755, 0.1358, 0.06788, 0.1358, 0.03394, 0.1697, 0.03394, 0.1697, 0.06788, 0.6565, -1.755, 0.8096, -1.755, 0.8096, 2.755, 0.6565, 2.755, 0.6565, 2.755, 0.5034, 2.755, 0.5034, -1.755, 0.6565, -1.755, 0.9979, -0.001883, 0.9979, 0.9938, 0.002134, 0.9938, 0.002134, -0.001882, 0.3504, -1.755, 0.5034, -1.755, 0.5034, 2.755, 0.3504, 2.755, 0.1358, 0.0, 0.1697, 1.332e-08, 0.1697, 0.03394, 0.1358, 0.03394, 0.1973, -1.755, 0.3504, -1.755, 0.3504, 2.755, 0.1973, 2.755, 0.1358, 0.06788, 0.1358, 0.03394, 0.1697, 0.03394, 0.1697, 0.06788, 0.6565, -1.755, 0.8096, -1.755, 0.8096, 2.755, 0.6565, 2.755, 0.6565, 2.755, 0.5034, 2.755, 0.5034, -1.755, 0.6565, -1.755, 0.9979, -0.001883, 0.9979, 0.9938, 0.002134, 0.9938, 0.002134, -0.001882, 0.3504, -1.755, 0.5034, -1.755, 0.5034, 2.755, 0.3504, 2.755, 0.1358, 0.0, 0.1697, 1.332e-08, 0.1697, 0.03394, 0.1358, 0.03394, 0.1973, -1.755, 0.3504, -1.755, 0.3504, 2.755, 0.1973, 2.755, 0.1358, 0.06788, 0.1358, 0.03394, 0.1697, 0.03394, 0.1697, 0.06788, 0.6565, -1.755, 0.8096, -1.755, 0.8096, 2.755, 0.6565, 2.755, 0.6565, 2.755, 0.5034, 2.755, 0.5034, -1.755, 0.6565, -1.755, 0.9979, -0.001883, 0.9979, 0.9938, 0.002134, 0.9938, 0.002134, -0.001882, 0.3504, -1.755, 0.5034, -1.755, 0.5034, 2.755, 0.3504, 2.755, 0.1358, 0.0, 0.1697, 1.332e-08, 0.1697, 0.03394, 0.1358, 0.03394, 0.1973, -1.755, 0.3504, -1.755, 0.3504, 2.755, 0.1973, 2.755, 0.1358, 0.06788, 0.1358, 0.03394, 0.1697, 0.03394, 0.1697, 0.06788, 0.6565, -1.755, 0.8096, -1.755, 0.8096, 2.755, 0.6565, 2.755, 0.6565, 2.755, 0.5034, 2.755, 0.5034, -1.755, 0.6565, -1.755, 0.9979, -0.001883, 0.9979, 0.9938, 0.002134, 0.9938, 0.002134, -0.001882, 0.3504, -1.755, 0.5034, -1.755, 0.5034, 2.755, 0.3504, 2.755, 0.1358, 0.0, 0.1697, 1.332e-08, 0.1697, 0.03394, 0.1358, 0.03394, 0.1973, -1.755, 0.3504, -1.755, 0.3504, 2.755, 0.1973, 2.755, 0.1358, 0.06788, 0.1358, 0.03394, 0.1697, 0.03394, 0.1697, 0.06788, 0.6565, -1.755, 0.8096, -1.755, 0.8096, 2.755, 0.6565, 2.755, 0.6565, 2.755, 0.5034, 2.755, 0.5034, -1.755, 0.6565, -1.755, 0.9979, -0.001883, 0.9979, 0.9938, 0.002134, 0.9938, 0.002134, -0.001882, 0.3504, -1.755, 0.5034, -1.755, 0.5034, 2.755, 0.3504, 2.755, 0.1358, 0.0, 0.1697, 1.332e-08, 0.1697, 0.03394, 0.1358, 0.03394, 0.1973, -1.755, 0.3504, -1.755, 0.3504, 2.755, 0.1973, 2.755, 0.1358, 0.06788, 0.1358, 0.03394, 0.1697, 0.03394, 0.1697, 0.06788, 0.6565, -1.755, 0.8096, -1.755, 0.8096, 2.755, 0.6565, 2.755, 0.6565, 2.755, 0.5034, 2.755, 0.5034, -1.755, 0.6565, -1.755, 0.9979, -0.001883, 0.9979, 0.9938, 0.002134, 0.9938, 0.002134, -0.001882, 0.3504, -1.755, 0.5034, -1.755, 0.5034, 2.755, 0.3504, 2.755, 0.1358, 0.0, 0.1697, 1.332e-08, 0.1697, 0.03394, 0.1358, 0.03394, 0.1973, -1.755, 0.3504, -1.755, 0.3504, 2.755, 0.1973, 2.755, 0.1358, 0.06788, 0.1358, 0.03394, 0.1697, 0.03394, 0.1697, 0.06788, 0.6565, -1.755, 0.8096, -1.755, 0.8096, 2.755, 0.6565, 2.755, 0.6565, 2.755, 0.5034, 2.755, 0.5034, -1.755, 0.6565, -1.755, 0.9979, -0.001883, 0.9979, 0.9938, 0.002134, 0.9938, 0.002134, -0.001882, 0.3504, -1.755, 0.5034, -1.755, 0.5034, 2.755, 0.3504, 2.755, 0.1358, 0.0, 0.1697, 1.332e-08, 0.1697, 0.03394, 0.1358, 0.03394, 0.1973, -1.755, 0.3504, -1.755, 0.3504, 2.755, 0.1973, 2.755, 0.1358, 0.06788, 0.1358, 0.03394, 0.1697, 0.03394, 0.1697, 0.06788, 0.6565, -1.755, 0.8096, -1.755, 0.8096, 2.755, 0.6565, 2.755, 0.6565, 2.755, 0.5034, 2.755, 0.5034, -1.755, 0.6565, -1.755, 0.9979, -0.001883, 0.9979, 0.9938, 0.002134, 0.9938, 0.002134, -0.001882, 0.3504, -1.755, 0.5034, -1.755, 0.5034, 2.755, 0.3504, 2.755, 0.1358, 0.0, 0.1697, 1.332e-08, 0.1697, 0.03394, 0.1358, 0.03394, 0.1973, -1.755, 0.3504, -1.755, 0.3504, 2.755, 0.1973, 2.755, 0.1358, 0.06788, 0.1358, 0.03394, 0.1697, 0.03394, 0.1697, 0.06788, 0.6565, -1.755, 0.8096, -1.755, 0.8096, 2.755, 0.6565, 2.755, 0.6565, 2.755, 0.5034, 2.755, 0.5034, -1.755, 0.6565, -1.755, 0.9979, -0.001883, 0.9979, 0.9938, 0.002134, 0.9938, 0.002134, -0.001882, 0.3504, -1.755, 0.5034, -1.755, 0.5034, 2.755, 0.3504, 2.755, 0.1358, 0.0, 0.1697, 1.332e-08, 0.1697, 0.03394, 0.1358, 0.03394, 0.1973, -1.755, 0.3504, -1.755, 0.3504, 2.755, 0.1973, 2.755, 0.1358, 0.06788, 0.1358, 0.03394, 0.1697, 0.03394, 0.1697, 0.06788, 0.6565, -1.755, 0.8096, -1.755, 0.8096, 2.755, 0.6565, 2.755, 0.6565, 2.755, 0.5034, 2.755, 0.5034, -1.755, 0.6565, -1.755, 0.9979, -0.001883, 0.9979, 0.9938, 0.002134, 0.9938, 0.002134, -0.001882, 0.3504, -1.755, 0.5034, -1.755, 0.5034, 2.755, 0.3504, 2.755, 0.1358, 0.0, 0.1697, 1.332e-08, 0.1697, 0.03394, 0.1358, 0.03394, 0.1973, -1.755, 0.3504, -1.755, 0.3504, 2.755, 0.1973, 2.755, 0.1358, 0.06788, 0.1358, 0.03394, 0.1697, 0.03394, 0.1697, 0.06788, 0.6565, -1.755, 0.8096, -1.755, 0.8096, 2.755, 0.6565, 2.755, 0.6565, 2.755, 0.5034, 2.755, 0.5034, -1.755, 0.6565, -1.755, 0.9979, -0.001883, 0.9979, 0.9938, 0.002134, 0.9938, 0.002134, -0.001882, 0.3504, -1.755, 0.5034, -1.755, 0.5034, 2.755, 0.3504, 2.755, 0.1358, 0.0, 0.1697, 1.332e-08, 0.1697, 0.03394, 0.1358, 0.03394, 0.1973, -1.755, 0.3504, -1.755, 0.3504, 2.755, 0.1973, 2.755, 0.1358, 0.06788, 0.1358, 0.03394, 0.1697, 0.03394, 0.1697, 0.06788, 0.6565, -1.755, 0.8096, -1.755, 0.8096, 2.755, 0.6565, 2.755, 0.6565, 2.755, 0.5034, 2.755, 0.5034, -1.755, 0.6565, -1.755, 0.9979, -0.001883, 0.9979, 0.9938, 0.002134, 0.9938, 0.002134, -0.001882, 0.3504, -1.755, 0.5034, -1.755, 0.5034, 2.755, 0.3504, 2.755, 0.1358, 0.0, 0.1697, 1.332e-08, 0.1697, 0.03394, 0.1358, 0.03394, 0.1973, -1.755, 0.3504, -1.755, 0.3504, 2.755, 0.1973, 2.755, 0.1358, 0.06788, 0.1358, 0.03394, 0.1697, 0.03394, 0.1697, 0.06788, 0.6565, -1.755, 0.8096, -1.755, 0.8096, 2.755, 0.6565, 2.755, 0.6565, 2.755, 0.5034, 2.755, 0.5034, -1.755, 0.6565, -1.755, 0.002134, -0.001736, 0.9979, -0.001736, 0.9979, 0.994, 0.002134, 0.994, 0.3504, -1.755, 0.5034, -1.755, 0.5034, 2.755, 0.3504, 2.755, 0.1358, 0.0, 0.1697, 1.332e-08, 0.1697, 0.03394, 0.1358, 0.03394, 0.1973, -1.755, 0.3504, -1.755, 0.3504, 2.755, 0.1973, 2.755, 0.1358, 0.06788, 0.1358, 0.03394, 0.1697, 0.03394, 0.1697, 0.06788, 0.6565, -1.755, 0.8096, -1.755, 0.8096, 2.755, 0.6565, 2.755, 0.6565, 2.755, 0.5034, 2.755, 0.5034, -1.755, 0.6565, -1.755, 0.9979, -0.001883, 0.9979, 0.9938, 0.002134, 0.9938, 0.002134, -0.001882, 0.3504, -1.755, 0.5034, -1.755, 0.5034, 2.755, 0.3504, 2.755, 0.1358, 0.0, 0.1697, 1.332e-08, 0.1697, 0.03394, 0.1358, 0.03394, 0.1973, -1.755, 0.3504, -1.755, 0.3504, 2.755, 0.1973, 2.755, 0.1358, 0.06788, 0.1358, 0.03394, 0.1697, 0.03394, 0.1697, 0.06788, 0.6565, -1.755, 0.8096, -1.755, 0.8096, 2.755, 0.6565, 2.755, 0.6565, 2.755, 0.5034, 2.755, 0.5034, -1.755, 0.6565, -1.755, 0.9979, -0.001883, 0.9979, 0.9938, 0.002134, 0.9938, 0.002134, -0.001882, 0.3504, -1.755, 0.5034, -1.755, 0.5034, 2.755, 0.3504, 2.755, 0.1358, 0.0, 0.1697, 1.332e-08, 0.1697, 0.03394, 0.1358, 0.03394, 0.1973, -1.755, 0.3504, -1.755, 0.3504, 2.755, 0.1973, 2.755, 0.1358, 0.06788, 0.1358, 0.03394, 0.1697, 0.03394, 0.1697, 0.06788, 0.6565, -1.755, 0.8096, -1.755, 0.8096, 2.755, 0.6565, 2.755, 0.6565, 2.755, 0.5034, 2.755, 0.5034, -1.755, 0.6565, -1.755, 0.9979, -0.001883, 0.9979, 0.9938, 0.002134, 0.9938, 0.002134, -0.001882, 0.3504, -1.755, 0.5034, -1.755, 0.5034, 2.755, 0.3504, 2.755, 0.1358, 0.0, 0.1697, 1.332e-08, 0.1697, 0.03394, 0.1358, 0.03394, 0.1973, -1.755, 0.3504, -1.755, 0.3504, 2.755, 0.1973, 2.755, 0.1358, 0.06788, 0.1358, 0.03394, 0.1697, 0.03394, 0.1697, 0.06788, 0.6565, -1.755, 0.8096, -1.755, 0.8096, 2.755, 0.6565, 2.755, 0.6565, 2.755, 0.5034, 2.755, 0.5034, -1.755, 0.6565, -1.755, 0.9979, -0.001883, 0.9979, 0.9938, 0.002134, 0.9938, 0.002134, -0.001882, 0.3504, -1.755, 0.5034, -1.755, 0.5034, 2.755, 0.3504, 2.755, 0.1358, 0.0, 0.1697, 1.332e-08, 0.1697, 0.03394, 0.1358, 0.03394, 0.1973, -1.755, 0.3504, -1.755, 0.3504, 2.755, 0.1973, 2.755, 0.1358, 0.06788, 0.1358, 0.03394, 0.1697, 0.03394, 0.1697, 0.06788, 0.6565, -1.755, 0.8096, -1.755, 0.8096, 2.755, 0.6565, 2.755, 0.6565, 2.755, 0.5034, 2.755, 0.5034, -1.755, 0.6565, -1.755, 0.9979, -0.001883, 0.9979, 0.9938, 0.002134, 0.9938, 0.002134, -0.001882, 0.3504, -1.755, 0.5034, -1.755, 0.5034, 2.755, 0.3504, 2.755, 0.1358, 0.0, 0.1697, 1.332e-08, 0.1697, 0.03394, 0.1358, 0.03394, 0.1973, -1.755, 0.3504, -1.755, 0.3504, 2.755, 0.1973, 2.755, 0.1358, 0.06788, 0.1358, 0.03394, 0.1697, 0.03394, 0.1697, 0.06788, 0.6565, -1.755, 0.8096, -1.755, 0.8096, 2.755, 0.6565, 2.755, 0.6565, 2.755, 0.5034, 2.755, 0.5034, -1.755, 0.6565, -1.755, 0.9979, -0.001883, 0.9979, 0.9938, 0.002134, 0.9938, 0.002134, -0.001882, 0.3504, -1.755, 0.5034, -1.755, 0.5034, 2.755, 0.3504, 2.755, 0.1358, 0.0, 0.1697, 1.332e-08, 0.1697, 0.03394, 0.1358, 0.03394, 0.1973, -1.755, 0.3504, -1.755, 0.3504, 2.755, 0.1973, 2.755, 0.1358, 0.06788, 0.1358, 0.03394, 0.1697, 0.03394, 0.1697, 0.06788, 0.6565, -1.755, 0.8096, -1.755, 0.8096, 2.755, 0.6565, 2.755, 0.6565, 2.755, 0.5034, 2.755, 0.5034, -1.755, 0.6565, -1.755, 0.9979, -0.001883, 0.9979, 0.9938, 0.002134, 0.9938, 0.002134, -0.001882, 0.3504, -1.755, 0.5034, -1.755, 0.5034, 2.755, 0.3504, 2.755, 0.1358, 0.0, 0.1697, 1.332e-08, 0.1697, 0.03394, 0.1358, 0.03394, 0.1973, -1.755, 0.3504, -1.755, 0.3504, 2.755, 0.1973, 2.755, 0.1358, 0.06788, 0.1358, 0.03394, 0.1697, 0.03394, 0.1697, 0.06788, 0.6565, -1.755, 0.8096, -1.755, 0.8096, 2.755, 0.6565, 2.755, 0.6565, 2.755, 0.5034, 2.755, 0.5034, -1.755, 0.6565, -1.755, 0.9979, -0.001883, 0.9979, 0.9938, 0.002134, 0.9938, 0.002134, -0.001882, 0.3504, -1.755, 0.5034, -1.755, 0.5034, 2.755, 0.3504, 2.755, 0.1358, 0.0, 0.1697, 1.332e-08, 0.1697, 0.03394, 0.1358, 0.03394, 0.1973, -1.755, 0.3504, -1.755, 0.3504, 2.755, 0.1973, 2.755, 0.1358, 0.06788, 0.1358, 0.03394, 0.1697, 0.03394, 0.1697, 0.06788, 0.6565, -1.755, 0.8096, -1.755, 0.8096, 2.755, 0.6565, 2.755, 0.6565, 2.755, 0.5034, 2.755, 0.5034, -1.755, 0.6565, -1.755, 0.9979, -0.001883, 0.9979, 0.9938, 0.002134, 0.9938, 0.002134, -0.001882, 0.3504, -1.755, 0.5034, -1.755, 0.5034, 2.755, 0.3504, 2.755, 0.1358, 0.0, 0.1697, 1.332e-08, 0.1697, 0.03394, 0.1358, 0.03394, 0.1973, -1.755, 0.3504, -1.755, 0.3504, 2.755, 0.1973, 2.755, 0.1358, 0.06788, 0.1358, 0.03394, 0.1697, 0.03394, 0.1697, 0.06788, 0.6565, -1.755, 0.8096, -1.755, 0.8096, 2.755, 0.6565, 2.755, 0.6565, 2.755, 0.5034, 2.755, 0.5034, -1.755, 0.6565, -1.755, 0.9979, -0.001883, 0.9979, 0.9938, 0.002134, 0.9938, 0.002134, -0.001882, 0.3504, -1.755, 0.5034, -1.755, 0.5034, 2.755, 0.3504, 2.755, 0.1358, 0.0, 0.1697, 1.332e-08, 0.1697, 0.03394, 0.1358, 0.03394, 0.1973, -1.755, 0.3504, -1.755, 0.3504, 2.755, 0.1973, 2.755, 0.1358, 0.06788, 0.1358, 0.03394, 0.1697, 0.03394, 0.1697, 0.06788, 0.6565, -1.755, 0.8096, -1.755, 0.8096, 2.755, 0.6565, 2.755, 0.6565, 2.755, 0.5034, 2.755, 0.5034, -1.755, 0.6565, -1.755, 0.9979, -0.001883, 0.9979, 0.9938, 0.002134, 0.9938, 0.002134, -0.001882, 0.3504, -1.755, 0.5034, -1.755, 0.5034, 2.755, 0.3504, 2.755, 0.1358, 0.0, 0.1697, 1.332e-08, 0.1697, 0.03394, 0.1358, 0.03394, 0.1973, -1.755, 0.3504, -1.755, 0.3504, 2.755, 0.1973, 2.755, 0.1358, 0.06788, 0.1358, 0.03394, 0.1697, 0.03394, 0.1697, 0.06788, 0.6565, -1.755, 0.8096, -1.755, 0.8096, 2.755, 0.6565, 2.755, 0.6565, 2.755, 0.5034, 2.755, 0.5034, -1.755, 0.6565, -1.755, 0.9979, -0.001883, 0.9979, 0.9938, 0.002134, 0.9938, 0.002134, -0.001882, 0.3504, -1.755, 0.5034, -1.755, 0.5034, 2.755, 0.3504, 2.755, 0.1358, 0.0, 0.1697, 1.332e-08, 0.1697, 0.03394, 0.1358, 0.03394, 0.1973, -1.755, 0.3504, -1.755, 0.3504, 2.755, 0.1973, 2.755, 0.1358, 0.06788, 0.1358, 0.03394, 0.1697, 0.03394, 0.1697, 0.06788, 0.6565, -1.755, 0.8096, -1.755, 0.8096, 2.755, 0.6565, 2.755, 0.6565, 2.755, 0.5034, 2.755, 0.5034, -1.755, 0.6565, -1.755, 0.9979, -0.001883, 0.9979, 0.9938, 0.002134, 0.9938, 0.002134, -0.001882])
me_id3_001.materials.append(mat_material_001)
me_id3_001.materials.append(mat_material_0_001)
me_id3_001.materials.append(mat_color_m01_001)
me_id3_001.materials.append(mat_material)
me_id3_001.materials.append(mat_material_0)
me_id3_001.materials.append(mat_color_a08_003)
me_id3_001.materials.append(mat_color_a02_001)
me_id3_001.materials.append(mat_color_c03_001)
me_id3_001.use_remesh_fix_poles = True
me_id3_001.use_remesh_preserve_attributes = False
me_id3_001.use_mirror_vertex_groups = False
me_id3_001.update()

# ---- objects
ob_level_col = bpy.data.objects.new('Level-col', me_id3_001)

# ---- transforms, parenting, visibility, modifiers, constraints
ob_level_col.location = (22.14, -13.64, 2.007)
ob_level_col.rotation_euler = (1.571, 0.0, 0.0)
ob_level_col.lineart.crease_threshold = 0.0

# ---- collection membership
col_collection.objects.link(ob_level_col)

# ---- scene / render settings (as saved in the file)
scene.frame_start = 1; scene.frame_end = 250; scene.frame_set(1)
scene.render.engine = 'BLENDER_EEVEE_NEXT'
scene.cycles.samples = 128
scene.cycles.sampling_pattern = 'TABULATED_SOBOL'
scene.cycles.use_adaptive_sampling = False
scene.cycles.use_light_tree = False
scene.view_settings.view_transform = 'Filmic'
bpy.context.view_layer.update()

# ---- added for rendering (the .blend has no active camera and no usable light): camera, sun
cam_auto = bpy.data.cameras.new('AutoCamera')
cam_auto.lens = 50.0
cam_auto.sensor_width = 36.0
cam_auto.clip_end = 1000.0
ob_auto_camera = bpy.data.objects.new('AutoCamera', cam_auto)
scene.collection.objects.link(ob_auto_camera)
ob_auto_camera.location = (51.1117, -45.204, 28.5898)
ob_auto_camera.rotation_euler = (1.09748, -7.21219e-08, 0.694738)
scene.camera = ob_auto_camera
light_auto_sun = bpy.data.lights.new('AutoSun', 'SUN')
light_auto_sun.energy = 3.0
light_auto_sun.angle = 0.0523599
ob_auto_sun = bpy.data.objects.new('AutoSun', light_auto_sun)
scene.collection.objects.link(ob_auto_sun)
ob_auto_sun.rotation_euler = (0.872665, 0.174533, 0.523599)
bpy.context.view_layer.update()

